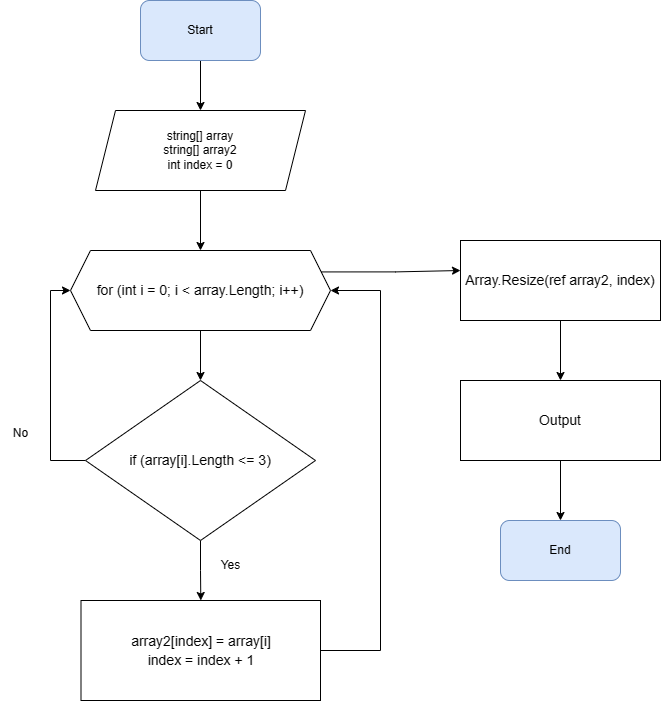

The diagram above was exported from draw.io. Its source (the exported page's mxGraphModel, read from the mxfile embedded in the PNG):
<mxGraphModel dx="1379" dy="796" grid="1" gridSize="10" guides="1" tooltips="1" connect="1" arrows="1" fold="1" page="1" pageScale="1" pageWidth="827" pageHeight="1169" math="0" shadow="0">
  <root>
    <mxCell id="0" />
    <mxCell id="1" parent="0" />
    <mxCell id="2npG5CopEG74Z_t005FD-8" style="edgeStyle=orthogonalEdgeStyle;rounded=0;orthogonalLoop=1;jettySize=auto;html=1;exitX=0.5;exitY=1;exitDx=0;exitDy=0;" parent="1" source="2npG5CopEG74Z_t005FD-1" target="2npG5CopEG74Z_t005FD-2" edge="1">
      <mxGeometry relative="1" as="geometry" />
    </mxCell>
    <mxCell id="2npG5CopEG74Z_t005FD-1" value="Start" style="rounded=1;whiteSpace=wrap;html=1;fillColor=#dae8fc;strokeColor=#6c8ebf;" parent="1" vertex="1">
      <mxGeometry x="260" y="70" width="120" height="60" as="geometry" />
    </mxCell>
    <mxCell id="2npG5CopEG74Z_t005FD-10" style="edgeStyle=orthogonalEdgeStyle;rounded=0;orthogonalLoop=1;jettySize=auto;html=1;exitX=0.5;exitY=1;exitDx=0;exitDy=0;entryX=0.5;entryY=0;entryDx=0;entryDy=0;" parent="1" source="2npG5CopEG74Z_t005FD-2" target="2npG5CopEG74Z_t005FD-4" edge="1">
      <mxGeometry relative="1" as="geometry" />
    </mxCell>
    <mxCell id="2npG5CopEG74Z_t005FD-2" value="string[] array&lt;br&gt;string[] array2&lt;br&gt;int index = 0" style="shape=parallelogram;perimeter=parallelogramPerimeter;whiteSpace=wrap;html=1;fixedSize=1;" parent="1" vertex="1">
      <mxGeometry x="215" y="180" width="210" height="80" as="geometry" />
    </mxCell>
    <mxCell id="2npG5CopEG74Z_t005FD-12" value="" style="edgeStyle=orthogonalEdgeStyle;rounded=0;orthogonalLoop=1;jettySize=auto;html=1;" parent="1" source="2npG5CopEG74Z_t005FD-3" target="2npG5CopEG74Z_t005FD-5" edge="1">
      <mxGeometry relative="1" as="geometry" />
    </mxCell>
    <mxCell id="2npG5CopEG74Z_t005FD-19" style="edgeStyle=orthogonalEdgeStyle;rounded=0;orthogonalLoop=1;jettySize=auto;html=1;entryX=0;entryY=0.5;entryDx=0;entryDy=0;" parent="1" source="2npG5CopEG74Z_t005FD-3" target="2npG5CopEG74Z_t005FD-4" edge="1">
      <mxGeometry relative="1" as="geometry">
        <Array as="points">
          <mxPoint x="170" y="530" />
          <mxPoint x="170" y="360" />
        </Array>
      </mxGeometry>
    </mxCell>
    <mxCell id="2npG5CopEG74Z_t005FD-3" value="&lt;div style=&quot;font-size: 14px; line-height: 19px;&quot;&gt;&lt;span style=&quot;background-color: rgb(255, 255, 255);&quot;&gt;if (array[i].Length &amp;lt;= 3)&lt;/span&gt;&lt;/div&gt;" style="rhombus;whiteSpace=wrap;html=1;" parent="1" vertex="1">
      <mxGeometry x="205" y="450" width="230" height="160" as="geometry" />
    </mxCell>
    <mxCell id="2npG5CopEG74Z_t005FD-11" style="edgeStyle=orthogonalEdgeStyle;rounded=0;orthogonalLoop=1;jettySize=auto;html=1;exitX=0.5;exitY=1;exitDx=0;exitDy=0;entryX=0.5;entryY=0;entryDx=0;entryDy=0;" parent="1" source="2npG5CopEG74Z_t005FD-4" target="2npG5CopEG74Z_t005FD-3" edge="1">
      <mxGeometry relative="1" as="geometry" />
    </mxCell>
    <mxCell id="2npG5CopEG74Z_t005FD-22" style="edgeStyle=orthogonalEdgeStyle;rounded=0;orthogonalLoop=1;jettySize=auto;html=1;exitX=1;exitY=0.25;exitDx=0;exitDy=0;" parent="1" source="2npG5CopEG74Z_t005FD-4" edge="1">
      <mxGeometry relative="1" as="geometry">
        <mxPoint x="580" y="340" as="targetPoint" />
      </mxGeometry>
    </mxCell>
    <mxCell id="2npG5CopEG74Z_t005FD-4" value="&lt;div style=&quot;font-size: 14px; line-height: 19px;&quot;&gt;&lt;span style=&quot;background-color: rgb(255, 255, 255);&quot;&gt;for (int i = 0; i &amp;lt; array.Length; i++)&lt;/span&gt;&lt;/div&gt;" style="shape=hexagon;perimeter=hexagonPerimeter2;whiteSpace=wrap;html=1;fixedSize=1;" parent="1" vertex="1">
      <mxGeometry x="190" y="320" width="260" height="80" as="geometry" />
    </mxCell>
    <mxCell id="2npG5CopEG74Z_t005FD-21" style="edgeStyle=orthogonalEdgeStyle;rounded=0;orthogonalLoop=1;jettySize=auto;html=1;exitX=1;exitY=0.5;exitDx=0;exitDy=0;entryX=1;entryY=0.5;entryDx=0;entryDy=0;" parent="1" source="2npG5CopEG74Z_t005FD-5" target="2npG5CopEG74Z_t005FD-4" edge="1">
      <mxGeometry relative="1" as="geometry">
        <Array as="points">
          <mxPoint x="500" y="720" />
          <mxPoint x="500" y="360" />
        </Array>
      </mxGeometry>
    </mxCell>
    <mxCell id="2npG5CopEG74Z_t005FD-5" value="&lt;div style=&quot;font-size: 14px; line-height: 19px;&quot;&gt;&lt;span style=&quot;background-color: rgb(255, 255, 255);&quot;&gt;array2[index] = array[i]&lt;/span&gt;&lt;/div&gt;&lt;div style=&quot;font-size: 14px; line-height: 19px;&quot;&gt;index = index + 1&lt;span style=&quot;background-color: rgb(255, 255, 255);&quot;&gt;&lt;br&gt;&lt;/span&gt;&lt;/div&gt;" style="rounded=0;whiteSpace=wrap;html=1;" parent="1" vertex="1">
      <mxGeometry x="200.5" y="670" width="239.5" height="100" as="geometry" />
    </mxCell>
    <mxCell id="2npG5CopEG74Z_t005FD-13" value="Yes" style="text;html=1;align=center;verticalAlign=middle;resizable=0;points=[];autosize=1;strokeColor=none;fillColor=none;" parent="1" vertex="1">
      <mxGeometry x="330" y="620" width="40" height="30" as="geometry" />
    </mxCell>
    <mxCell id="2npG5CopEG74Z_t005FD-20" value="No" style="text;html=1;align=center;verticalAlign=middle;resizable=0;points=[];autosize=1;strokeColor=none;fillColor=none;" parent="1" vertex="1">
      <mxGeometry x="120" y="488" width="40" height="30" as="geometry" />
    </mxCell>
    <mxCell id="2npG5CopEG74Z_t005FD-23" value="End" style="rounded=1;whiteSpace=wrap;html=1;fillColor=#dae8fc;strokeColor=#6c8ebf;" parent="1" vertex="1">
      <mxGeometry x="620" y="590" width="120" height="60" as="geometry" />
    </mxCell>
    <mxCell id="2npG5CopEG74Z_t005FD-26" style="edgeStyle=orthogonalEdgeStyle;rounded=0;orthogonalLoop=1;jettySize=auto;html=1;exitX=0.5;exitY=1;exitDx=0;exitDy=0;entryX=0.5;entryY=0;entryDx=0;entryDy=0;" parent="1" source="2npG5CopEG74Z_t005FD-24" target="2npG5CopEG74Z_t005FD-25" edge="1">
      <mxGeometry relative="1" as="geometry" />
    </mxCell>
    <mxCell id="2npG5CopEG74Z_t005FD-24" value="&lt;div style=&quot;font-size: 14px; line-height: 19px;&quot;&gt;&lt;span style=&quot;background-color: rgb(255, 255, 255);&quot;&gt;Array.Resize(ref array2, index)&lt;/span&gt;&lt;/div&gt;" style="rounded=0;whiteSpace=wrap;html=1;" parent="1" vertex="1">
      <mxGeometry x="580" y="310" width="200" height="80" as="geometry" />
    </mxCell>
    <mxCell id="2npG5CopEG74Z_t005FD-27" style="edgeStyle=orthogonalEdgeStyle;rounded=0;orthogonalLoop=1;jettySize=auto;html=1;exitX=0.5;exitY=1;exitDx=0;exitDy=0;" parent="1" source="2npG5CopEG74Z_t005FD-25" target="2npG5CopEG74Z_t005FD-23" edge="1">
      <mxGeometry relative="1" as="geometry" />
    </mxCell>
    <mxCell id="2npG5CopEG74Z_t005FD-25" value="&lt;div style=&quot;font-size: 14px; line-height: 19px;&quot;&gt;&lt;span style=&quot;background-color: rgb(255, 255, 255);&quot;&gt;Output&lt;/span&gt;&lt;/div&gt;" style="rounded=0;whiteSpace=wrap;html=1;" parent="1" vertex="1">
      <mxGeometry x="580" y="450" width="200" height="80" as="geometry" />
    </mxCell>
  </root>
</mxGraphModel>